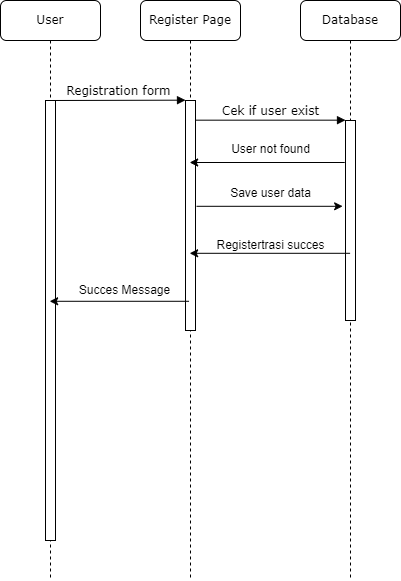

The diagram above was exported from draw.io. Its source (the exported page's mxGraphModel, read from the mxfile embedded in the PNG):
<mxGraphModel dx="1400" dy="743" grid="1" gridSize="10" guides="1" tooltips="1" connect="1" arrows="1" fold="1" page="1" pageScale="1" pageWidth="1100" pageHeight="850" background="none" math="0" shadow="0">
  <root>
    <mxCell id="0" />
    <mxCell id="1" parent="0" />
    <mxCell id="7baba1c4bc27f4b0-2" value="Register Page" style="shape=umlLifeline;perimeter=lifelinePerimeter;whiteSpace=wrap;html=1;container=1;collapsible=0;recursiveResize=0;outlineConnect=0;rounded=1;shadow=0;comic=0;labelBackgroundColor=none;strokeWidth=1;fontFamily=Verdana;fontSize=12;align=center;" parent="1" vertex="1">
      <mxGeometry x="240" y="80" width="100" height="580" as="geometry" />
    </mxCell>
    <mxCell id="7baba1c4bc27f4b0-10" value="" style="html=1;points=[];perimeter=orthogonalPerimeter;rounded=0;shadow=0;comic=0;labelBackgroundColor=none;strokeWidth=1;fontFamily=Verdana;fontSize=12;align=center;" parent="7baba1c4bc27f4b0-2" vertex="1">
      <mxGeometry x="45" y="100" width="10" height="230" as="geometry" />
    </mxCell>
    <mxCell id="7baba1c4bc27f4b0-3" value="Database" style="shape=umlLifeline;perimeter=lifelinePerimeter;whiteSpace=wrap;html=1;container=1;collapsible=0;recursiveResize=0;outlineConnect=0;rounded=1;shadow=0;comic=0;labelBackgroundColor=none;strokeWidth=1;fontFamily=Verdana;fontSize=12;align=center;" parent="1" vertex="1">
      <mxGeometry x="400" y="80" width="100" height="580" as="geometry" />
    </mxCell>
    <mxCell id="7baba1c4bc27f4b0-13" value="" style="html=1;points=[];perimeter=orthogonalPerimeter;rounded=0;shadow=0;comic=0;labelBackgroundColor=none;strokeWidth=1;fontFamily=Verdana;fontSize=12;align=center;" parent="7baba1c4bc27f4b0-3" vertex="1">
      <mxGeometry x="45" y="120" width="10" height="200" as="geometry" />
    </mxCell>
    <mxCell id="_cHJCH9AYi8OOcz2r7YD-9" value="Registertrasi succes" style="text;html=1;align=center;verticalAlign=middle;resizable=0;points=[];autosize=1;strokeColor=none;fillColor=none;" vertex="1" parent="7baba1c4bc27f4b0-3">
      <mxGeometry x="-95" y="230" width="130" height="30" as="geometry" />
    </mxCell>
    <mxCell id="7baba1c4bc27f4b0-8" value="User" style="shape=umlLifeline;perimeter=lifelinePerimeter;whiteSpace=wrap;html=1;container=1;collapsible=0;recursiveResize=0;outlineConnect=0;rounded=1;shadow=0;comic=0;labelBackgroundColor=none;strokeWidth=1;fontFamily=Verdana;fontSize=12;align=center;" parent="1" vertex="1">
      <mxGeometry x="100" y="80" width="100" height="580" as="geometry" />
    </mxCell>
    <mxCell id="7baba1c4bc27f4b0-9" value="" style="html=1;points=[];perimeter=orthogonalPerimeter;rounded=0;shadow=0;comic=0;labelBackgroundColor=none;strokeWidth=1;fontFamily=Verdana;fontSize=12;align=center;" parent="7baba1c4bc27f4b0-8" vertex="1">
      <mxGeometry x="45" y="100" width="10" height="440" as="geometry" />
    </mxCell>
    <mxCell id="7baba1c4bc27f4b0-11" value="Registration form" style="html=1;verticalAlign=bottom;endArrow=block;entryX=0;entryY=0;labelBackgroundColor=none;fontFamily=Verdana;fontSize=12;edgeStyle=elbowEdgeStyle;elbow=vertical;" parent="1" source="7baba1c4bc27f4b0-9" target="7baba1c4bc27f4b0-10" edge="1">
      <mxGeometry relative="1" as="geometry">
        <mxPoint x="220" y="190" as="sourcePoint" />
      </mxGeometry>
    </mxCell>
    <mxCell id="7baba1c4bc27f4b0-14" value="Cek if user exist" style="html=1;verticalAlign=bottom;endArrow=block;entryX=0;entryY=0;labelBackgroundColor=none;fontFamily=Verdana;fontSize=12;edgeStyle=elbowEdgeStyle;elbow=vertical;" parent="1" source="7baba1c4bc27f4b0-10" target="7baba1c4bc27f4b0-13" edge="1">
      <mxGeometry relative="1" as="geometry">
        <mxPoint x="370" y="200" as="sourcePoint" />
      </mxGeometry>
    </mxCell>
    <mxCell id="_cHJCH9AYi8OOcz2r7YD-3" value="" style="endArrow=classic;html=1;rounded=0;exitX=-0.073;exitY=0.21;exitDx=0;exitDy=0;exitPerimeter=0;" edge="1" parent="1" source="7baba1c4bc27f4b0-13" target="7baba1c4bc27f4b0-2">
      <mxGeometry width="50" height="50" relative="1" as="geometry">
        <mxPoint x="530" y="250" as="sourcePoint" />
        <mxPoint x="570" y="240" as="targetPoint" />
      </mxGeometry>
    </mxCell>
    <mxCell id="_cHJCH9AYi8OOcz2r7YD-4" value="User not found" style="text;html=1;align=center;verticalAlign=middle;resizable=0;points=[];autosize=1;strokeColor=none;fillColor=none;" vertex="1" parent="1">
      <mxGeometry x="320" y="214" width="100" height="30" as="geometry" />
    </mxCell>
    <mxCell id="_cHJCH9AYi8OOcz2r7YD-6" value="Save user data" style="text;html=1;align=center;verticalAlign=middle;resizable=0;points=[];autosize=1;strokeColor=none;fillColor=none;" vertex="1" parent="1">
      <mxGeometry x="320" y="258" width="100" height="30" as="geometry" />
    </mxCell>
    <mxCell id="_cHJCH9AYi8OOcz2r7YD-7" value="" style="endArrow=classic;html=1;rounded=0;exitX=1.1;exitY=0.46;exitDx=0;exitDy=0;exitPerimeter=0;entryX=-0.287;entryY=0.429;entryDx=0;entryDy=0;entryPerimeter=0;" edge="1" parent="1" source="7baba1c4bc27f4b0-10" target="7baba1c4bc27f4b0-13">
      <mxGeometry width="50" height="50" relative="1" as="geometry">
        <mxPoint x="560" y="390" as="sourcePoint" />
        <mxPoint x="580" y="300" as="targetPoint" />
      </mxGeometry>
    </mxCell>
    <mxCell id="_cHJCH9AYi8OOcz2r7YD-8" value="" style="endArrow=classic;html=1;rounded=0;exitX=0.46;exitY=0.664;exitDx=0;exitDy=0;exitPerimeter=0;" edge="1" parent="1" source="7baba1c4bc27f4b0-13" target="7baba1c4bc27f4b0-2">
      <mxGeometry width="50" height="50" relative="1" as="geometry">
        <mxPoint x="530" y="400" as="sourcePoint" />
        <mxPoint x="500" y="320" as="targetPoint" />
      </mxGeometry>
    </mxCell>
    <mxCell id="_cHJCH9AYi8OOcz2r7YD-10" value="" style="endArrow=classic;html=1;rounded=0;exitX=0.353;exitY=0.873;exitDx=0;exitDy=0;exitPerimeter=0;" edge="1" parent="1" source="7baba1c4bc27f4b0-10" target="7baba1c4bc27f4b0-8">
      <mxGeometry width="50" height="50" relative="1" as="geometry">
        <mxPoint x="530" y="400" as="sourcePoint" />
        <mxPoint x="580" y="350" as="targetPoint" />
      </mxGeometry>
    </mxCell>
    <mxCell id="_cHJCH9AYi8OOcz2r7YD-11" value="Succes Message" style="text;html=1;align=center;verticalAlign=middle;resizable=0;points=[];autosize=1;strokeColor=none;fillColor=none;" vertex="1" parent="1">
      <mxGeometry x="169" y="355" width="110" height="30" as="geometry" />
    </mxCell>
  </root>
</mxGraphModel>